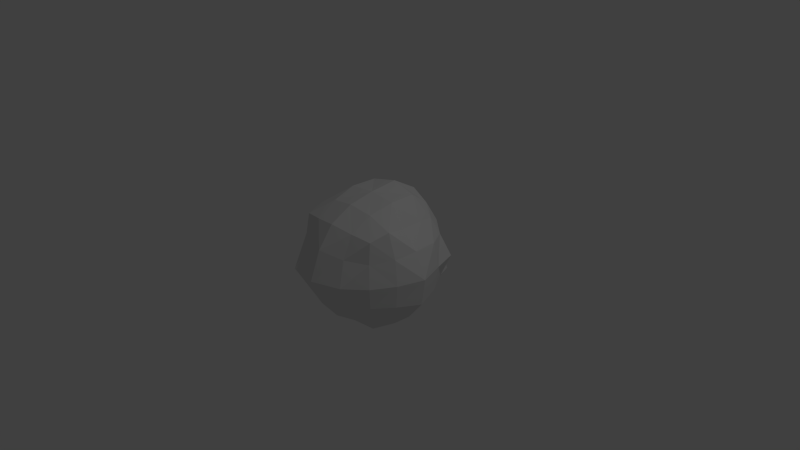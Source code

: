 # Source: sandGRain.blend  (saved by Blender 2.76.0; exported with 4.5.12 LTS)
import bpy
from mathutils import Matrix  # noqa: F401  (used for matrix-valued properties, if any)

bpy.ops.wm.read_factory_settings(use_empty=True)
scene = bpy.context.scene
scene.name = 'Scene'

# ---- collections
col_collection_1 = bpy.data.collections.new('Collection 1'); scene.collection.children.link(col_collection_1)

# ---- materials (node trees are filled in below, after node groups)
mat_material = bpy.data.materials.new('Material')
mat_material.alpha_threshold = 0.0
mat_material.use_transparent_shadow = False
mat_material.roughness = 0.5
mat_material.line_color = (0.0, 0.0, 0.0, 1.0)

# ---- material node trees

# ---- world
world_world = bpy.data.worlds.new('World'); scene.world = world_world
world_world.color = (0.05088, 0.05088, 0.05088)
world_world.use_sun_shadow = False
world_world.sun_shadow_jitter_overblur = 0.0
world_world.cycles.sampling_method = 'MANUAL'
world_world.cycles.sample_map_resolution = 256

# ---- cameras
cam_camera = bpy.data.cameras.new('Camera')
cam_camera.clip_end = 100.0
cam_camera.lens = 35.0
cam_camera.sensor_width = 32.0
cam_camera.sensor_height = 18.0
cam_camera.ortho_scale = 7.314
cam_camera.dof.focus_distance = 0.0
cam_camera.dof.aperture_fstop = 128.0

# ---- lights
light_lamp = bpy.data.lights.new('Lamp', 'POINT')
light_lamp.transmission_factor = 0.0
light_lamp.cutoff_distance = 30.0
light_lamp.energy = 100.0
light_lamp.shadow_buffer_clip_start = 1.001
light_lamp.shadow_soft_size = 0.1
light_lamp.shadow_maximum_resolution = 0.006
light_lamp.use_absolute_resolution = True
light_lamp.cycles.use_multiple_importance_sampling = False

# ---- meshes
me_cube = bpy.data.meshes.new('Cube')
me_cube.from_pydata([(4.54e-08, -0.0004275, -0.9165), (0.3757, 0.0007476, -0.8784), (-2.326e-08, -0.3525, -0.8248), (-0.3757, 0.0007477, -0.8784), (1.043e-07, 0.3507, -0.8194), (0.3345, 0.3322, -0.7846), (0.3466, -0.3483, -0.8173), (-0.3466, -0.3483, -0.8173), (-0.3345, 0.3322, -0.7846), (-1.177e-07, 6.677e-06, 0.8832), (0.0, 0.3841, 0.9159), (-0.3629, 0.0001066, 0.8483), (-2.235e-07, -0.3507, 0.8194), (0.3629, 0.0001063, 0.8483), (0.3539, 0.3521, 0.8413), (-0.3539, 0.3521, 0.8413), (-0.3282, -0.3276, 0.7663), (0.3351, -0.3338, 0.7764), (0.9381, 0.0006733, -0.001369), (0.8215, 0.3515, 0.0001105), (0.7866, -0.003346, 0.3408), (0.8194, -0.3507, 0.0), (0.8787, -4.846e-05, -0.3733), (0.7765, 0.329, -0.3312), (0.7644, 0.3266, 0.3264), (0.7664, -0.3275, 0.3282), (0.765, -0.3266, -0.3268), (-0.008213, -1.015, -0.0006678), (0.3778, -0.8811, -0.0006388), (-0.003731, -0.87, 0.3754), (-0.4073, -0.9568, 0.001631), (-2.07e-07, -0.8713, -0.3624), (0.3337, -0.784, -0.3326), (0.3264, -0.7639, 0.3264), (-0.3264, -0.7639, 0.3264), (-0.3337, -0.784, -0.3326), (-0.9381, 0.0006738, -0.001369), (-0.8194, -0.3507, 0.0), (-0.7866, -0.003346, 0.3408), (-0.8209, 0.3511, 0.0002163), (-0.8787, -4.807e-05, -0.3733), (-0.765, -0.3266, -0.3268), (-0.7639, -0.3264, 0.3264), (-0.7644, 0.3266, 0.3264), (-0.7761, 0.3287, -0.3311), (1.963e-07, 0.8785, 0.0), (0.3664, 0.8549, -0.004532), (0.002415, 0.8918, -0.38), (-0.3507, 0.8194, 0.0), (-9.744e-06, 0.8278, 0.3559), (0.3422, 0.798, 0.3456), (0.4173, 0.9343, -0.4014), (-0.3584, 0.8325, -0.3569), (-0.3422, 0.798, 0.3456), (0.599, 0.3021, -0.599), (0.6498, -0.0005312, -0.6532), (0.599, -0.3021, -0.599), (0.3039, 0.6022, -0.6012), (1.463e-07, 0.6435, -0.6434), (-0.3023, 0.6002, -0.5996), (0.6084, 0.6081, -0.3061), (0.7067, 0.6986, -0.008971), (0.599, 0.599, 0.3021), (0.3021, -0.599, -0.599), (-9.872e-08, -0.6432, -0.6432), (-0.3021, -0.599, -0.599), (0.599, -0.599, -0.3021), (0.6432, -0.6432, 0.0), (0.5996, -0.5994, 0.3025), (-0.599, -0.3021, -0.599), (-0.6498, -0.0005309, -0.6532), (-0.599, 0.3021, -0.599), (-0.599, -0.599, -0.3021), (-0.6467, -0.6476, 7.103e-05), (-0.5996, -0.5994, 0.3025), (-0.5992, 0.5993, -0.3023), (-0.6432, 0.6432, 0.0), (-0.599, 0.599, 0.3021), (0.5664, 0.2841, 0.5707), (0.5643, -0.009718, 0.5648), (0.6698, -0.3388, 0.6693), (0.3205, 0.6334, 0.6329), (-0.001047, 0.7241, 0.7143), (-0.3205, 0.6334, 0.6329), (0.3132, -0.6137, 0.6141), (-0.002284, -0.6578, 0.6563), (-0.3128, -0.6134, 0.6135), (-0.6286, -0.3199, 0.6305), (-0.5643, -0.009712, 0.5648), (-0.5664, 0.2841, 0.5707), (0.5068, 0.5051, -0.5061), (0.5093, -0.5093, -0.5093), (-0.5093, -0.5093, -0.5093), (-0.5066, 0.5048, -0.5059), (0.5147, 0.5209, 0.5192), (0.5796, -0.558, 0.5768), (-0.5787, -0.5573, 0.5755), (-0.5147, 0.5209, 0.5192)], [], [(0, 4, 5, 1), (1, 5, 54, 55), (4, 58, 57, 5), (5, 57, 90, 54), (0, 1, 6, 2), (2, 6, 63, 64), (1, 55, 56, 6), (6, 56, 91, 63), (0, 2, 7, 3), (3, 7, 69, 70), (2, 64, 65, 7), (7, 65, 92, 69), (0, 3, 8, 4), (4, 8, 59, 58), (3, 70, 71, 8), (8, 71, 93, 59), (9, 13, 14, 10), (10, 14, 81, 82), (13, 79, 78, 14), (14, 78, 94, 81), (9, 10, 15, 11), (11, 15, 89, 88), (10, 82, 83, 15), (15, 83, 97, 89), (9, 11, 16, 12), (12, 16, 86, 85), (11, 88, 87, 16), (16, 87, 96, 86), (9, 12, 17, 13), (13, 17, 80, 79), (12, 85, 84, 17), (17, 84, 95, 80), (18, 22, 23, 19), (19, 23, 60, 61), (22, 55, 54, 23), (23, 54, 90, 60), (18, 19, 24, 20), (20, 24, 78, 79), (19, 61, 62, 24), (24, 62, 94, 78), (18, 20, 25, 21), (21, 25, 68, 67), (20, 79, 80, 25), (25, 80, 95, 68), (18, 21, 26, 22), (22, 26, 56, 55), (21, 67, 66, 26), (26, 66, 91, 56), (27, 31, 32, 28), (28, 32, 66, 67), (31, 64, 63, 32), (32, 63, 91, 66), (27, 28, 33, 29), (29, 33, 84, 85), (28, 67, 68, 33), (33, 68, 95, 84), (27, 29, 34, 30), (30, 34, 74, 73), (29, 85, 86, 34), (34, 86, 96, 74), (27, 30, 35, 31), (31, 35, 65, 64), (30, 73, 72, 35), (35, 72, 92, 65), (36, 40, 41, 37), (37, 41, 72, 73), (40, 70, 69, 41), (41, 69, 92, 72), (36, 37, 42, 38), (38, 42, 87, 88), (37, 73, 74, 42), (42, 74, 96, 87), (36, 38, 43, 39), (39, 43, 77, 76), (38, 88, 89, 43), (43, 89, 97, 77), (36, 39, 44, 40), (40, 44, 71, 70), (39, 76, 75, 44), (44, 75, 93, 71), (45, 49, 50, 46), (46, 50, 62, 61), (49, 82, 81, 50), (50, 81, 94, 62), (45, 46, 51, 47), (47, 51, 57, 58), (46, 61, 60, 51), (51, 60, 90, 57), (45, 47, 52, 48), (48, 52, 75, 76), (47, 58, 59, 52), (52, 59, 93, 75), (45, 48, 53, 49), (49, 53, 83, 82), (48, 76, 77, 53), (53, 77, 97, 83)])
_uv = me_cube.uv_layers.new(name='UVMap')
_uv.uv.foreach_set('vector', [0.3107, 0.2339, 0.3336, 0.3479, 0.441, 0.32, 0.4327, 0.2098, 0.4327, 0.2098, 0.441, 0.32, 0.5249, 0.293, 0.5216, 0.1915, 0.3336, 0.3479, 0.3527, 0.443, 0.4487, 0.4097, 0.441, 0.32, 0.441, 0.32, 0.4487, 0.4097, 0.5082, 0.3649, 0.5249, 0.293, 0.3107, 0.2339, 0.4327, 0.2098, 0.4005, 0.09836, 0.2877, 0.1196, 0.2877, 0.1196, 0.4005, 0.09836, 0.3697, 0.01987, 0.2687, 0.02522, 0.4327, 0.2098, 0.5216, 0.1915, 0.4854, 0.09687, 0.4005, 0.09836, 0.4005, 0.09836, 0.4854, 0.09687, 0.4428, 0.03547, 0.3697, 0.01987, 0.3107, 0.2339, 0.2877, 0.1196, 0.1755, 0.1436, 0.1888, 0.2588, 0.1888, 0.2588, 0.1755, 0.1436, 0.09654, 0.1751, 0.09973, 0.2763, 0.2877, 0.1196, 0.2687, 0.02522, 0.1735, 0.05932, 0.1755, 0.1436, 0.1755, 0.1436, 0.1735, 0.05932, 0.1121, 0.102, 0.09654, 0.1751, 0.3107, 0.2339, 0.1888, 0.2588, 0.2238, 0.3637, 0.3336, 0.3479, 0.3336, 0.3479, 0.2238, 0.3637, 0.2518, 0.4486, 0.3527, 0.443, 0.1888, 0.2588, 0.09973, 0.2763, 0.136, 0.3712, 0.2238, 0.3637, 0.2238, 0.3637, 0.136, 0.3712, 0.1792, 0.431, 0.2518, 0.4486, 0.752, 0.7299, 0.6344, 0.7546, 0.6133, 0.64, 0.7258, 0.6055, 0.7258, 0.6055, 0.6133, 0.64, 0.605, 0.5465, 0.703, 0.4952, 0.7984, 0.4948, 0.7856, 0.4018, 0.8827, 0.3939, 0.9141, 0.4808, 0.9141, 0.4808, 0.8827, 0.3939, 0.9589, 0.369, 0.9998, 0.4027, 0.752, 0.7299, 0.7258, 0.6055, 0.8427, 0.5917, 0.8696, 0.7051, 0.3661, 0.5094, 0.4799, 0.4842, 0.4402, 0.4008, 0.3444, 0.418, 0.7258, 0.6055, 0.703, 0.4952, 0.8127, 0.5028, 0.8427, 0.5917, 0.4799, 0.4842, 0.5577, 0.3982, 0.5137, 0.3686, 0.4402, 0.4008, 0.752, 0.7299, 0.8696, 0.7051, 0.8807, 0.8137, 0.7759, 0.8436, 0.7759, 0.8436, 0.8807, 0.8137, 0.8952, 0.9074, 0.7976, 0.9429, 0.8696, 0.7051, 0.9355, 0.6946, 0.9775, 0.7907, 0.8807, 0.8137, 0.8807, 0.8137, 0.9775, 0.7907, 0.9775, 0.8711, 0.8952, 0.9074, 0.752, 0.7299, 0.7759, 0.8436, 0.6662, 0.8609, 0.6344, 0.7546, 0.6344, 0.7546, 0.6662, 0.8609, 0.558, 0.8854, 0.5698, 0.7715, 0.7759, 0.8436, 0.7976, 0.9429, 0.6924, 0.9502, 0.6662, 0.8609, 0.6662, 0.8609, 0.6924, 0.9502, 0.6022, 0.9503, 0.558, 0.8854, 0.7701, 0.2149, 0.7575, 0.09238, 0.8673, 0.09523, 0.8858, 0.2036, 0.8858, 0.2036, 0.8673, 0.09523, 0.9601, 0.09417, 0.9998, 0.189, 0.7575, 0.09238, 0.7479, 0.0001882, 0.8495, 0.007924, 0.8673, 0.09523, 0.8673, 0.09523, 0.8495, 0.007924, 0.9194, 0.03172, 0.9601, 0.09417, 0.7701, 0.2149, 0.8858, 0.2036, 0.8885, 0.312, 0.7803, 0.3277, 0.7803, 0.3277, 0.8885, 0.312, 0.8827, 0.3939, 0.7856, 0.4018, 0.8858, 0.2036, 0.9998, 0.189, 0.9774, 0.2949, 0.8885, 0.312, 0.8885, 0.312, 0.9774, 0.2949, 0.9589, 0.369, 0.8827, 0.3939, 0.7701, 0.2149, 0.7803, 0.3277, 0.673, 0.3344, 0.6544, 0.2271, 0.6544, 0.2271, 0.673, 0.3344, 0.5826, 0.3351, 0.558, 0.2369, 0.7803, 0.3277, 0.7856, 0.4018, 0.6807, 0.4472, 0.673, 0.3344, 0.673, 0.3344, 0.6807, 0.4472, 0.6054, 0.424, 0.5826, 0.3351, 0.7701, 0.2149, 0.6544, 0.2271, 0.6514, 0.1186, 0.7575, 0.09238, 0.7575, 0.09238, 0.6514, 0.1186, 0.6504, 0.02812, 0.7479, 0.0001882, 0.6544, 0.2271, 0.558, 0.2369, 0.5625, 0.1359, 0.6514, 0.1186, 0.6514, 0.1186, 0.5625, 0.1359, 0.5852, 0.0646, 0.6504, 0.02812, 0.308, 0.2344, 0.2871, 0.1164, 0.3973, 0.1043, 0.4333, 0.2092, 0.4333, 0.2092, 0.3973, 0.1043, 0.4854, 0.09687, 0.5195, 0.1921, 0.2871, 0.1164, 0.2687, 0.02522, 0.3697, 0.01987, 0.3973, 0.1043, 0.3973, 0.1043, 0.3697, 0.01987, 0.4428, 0.03547, 0.4854, 0.09687, 0.308, 0.2344, 0.4333, 0.2092, 0.438, 0.3187, 0.334, 0.3562, 0.334, 0.3562, 0.438, 0.3187, 0.4525, 0.413, 0.3528, 0.4473, 0.4333, 0.2092, 0.5195, 0.1921, 0.5251, 0.2931, 0.438, 0.3187, 0.438, 0.3187, 0.5251, 0.2931, 0.5366, 0.3835, 0.4525, 0.413, 0.308, 0.2344, 0.334, 0.3562, 0.2261, 0.3613, 0.1786, 0.2612, 0.1786, 0.2612, 0.2261, 0.3613, 0.1358, 0.3714, 0.1008, 0.2763, 0.334, 0.3562, 0.3528, 0.4473, 0.2492, 0.4536, 0.2261, 0.3613, 0.2261, 0.3613, 0.2492, 0.4536, 0.1604, 0.4587, 0.1358, 0.3714, 0.308, 0.2344, 0.1786, 0.2612, 0.1807, 0.1479, 0.2871, 0.1164, 0.2871, 0.1164, 0.1807, 0.1479, 0.1735, 0.05932, 0.2687, 0.02522, 0.0001882, 0.297, 0.1005, 0.2764, 0.09654, 0.1751, 0.03448, 0.1773, 0.1807, 0.1479, 0.09654, 0.1751, 0.1121, 0.102, 0.1735, 0.05932, 0.3108, 0.2336, 0.2863, 0.1129, 0.1833, 0.1493, 0.1969, 0.2569, 0.1969, 0.2569, 0.1833, 0.1493, 0.09654, 0.1751, 0.1005, 0.2764, 0.2863, 0.1129, 0.2679, 0.02204, 0.1735, 0.05932, 0.1833, 0.1493, 0.1833, 0.1493, 0.1735, 0.05932, 0.1121, 0.102, 0.09654, 0.1751, 0.3108, 0.2336, 0.1969, 0.2569, 0.2261, 0.3613, 0.3319, 0.3449, 0.3319, 0.3449, 0.2261, 0.3613, 0.248, 0.4596, 0.3444, 0.418, 0.1969, 0.2569, 0.1005, 0.2764, 0.1359, 0.3714, 0.2261, 0.3613, 0.2261, 0.3613, 0.1359, 0.3714, 0.1674, 0.4573, 0.248, 0.4596, 0.3108, 0.2336, 0.3319, 0.3449, 0.438, 0.3187, 0.4247, 0.2112, 0.4247, 0.2112, 0.438, 0.3187, 0.5249, 0.293, 0.5195, 0.1921, 0.3319, 0.3449, 0.3444, 0.418, 0.4402, 0.4008, 0.438, 0.3187, 0.438, 0.3187, 0.4402, 0.4008, 0.5137, 0.3686, 0.5249, 0.293, 0.3108, 0.2336, 0.4247, 0.2112, 0.3958, 0.1051, 0.2863, 0.1129, 0.2863, 0.1129, 0.3958, 0.1051, 0.3697, 0.01987, 0.2679, 0.02204, 0.4247, 0.2112, 0.5195, 0.1921, 0.4856, 0.09679, 0.3958, 0.1051, 0.3958, 0.1051, 0.4856, 0.09679, 0.4416, 0.03685, 0.3697, 0.01987, 0.2204, 0.7251, 0.259, 0.8365, 0.3649, 0.7962, 0.3346, 0.684, 0.3346, 0.684, 0.3649, 0.7962, 0.4406, 0.7548, 0.4406, 0.6458, 0.259, 0.8365, 0.2975, 0.9488, 0.3893, 0.8884, 0.3649, 0.7962, 0.3649, 0.7962, 0.3893, 0.8884, 0.4378, 0.8318, 0.4406, 0.7548, 0.2204, 0.7251, 0.3346, 0.684, 0.3075, 0.5543, 0.18, 0.6059, 0.3697, 0.5234, 0.5072, 0.5101, 0.4487, 0.4097, 0.3527, 0.443, 0.3346, 0.684, 0.4406, 0.6458, 0.3777, 0.5634, 0.3075, 0.5543, 0.5072, 0.5101, 0.5479, 0.3917, 0.5082, 0.3649, 0.4487, 0.4097, 0.2204, 0.7251, 0.18, 0.6059, 0.06964, 0.6522, 0.1107, 0.7631, 0.1107, 0.7631, 0.06964, 0.6522, 0.0001882, 0.6954, 0.01916, 0.7948, 0.18, 0.6059, 0.1507, 0.5238, 0.06089, 0.5702, 0.06964, 0.6522, 0.5577, 0.06382, 0.4664, 0.0001882, 0.4416, 0.03685, 0.4856, 0.09679, 0.2204, 0.7251, 0.1107, 0.7631, 0.1508, 0.8703, 0.259, 0.8365, 0.259, 0.8365, 0.1508, 0.8703, 0.1887, 0.9579, 0.2975, 0.9488, 0.1107, 0.7631, 0.01916, 0.7948, 0.06572, 0.8846, 0.1508, 0.8703, 0.1508, 0.8703, 0.06572, 0.8846, 0.1156, 0.9434, 0.1887, 0.9579])
me_cube.materials.append(mat_material)
me_cube.use_remesh_preserve_volume = False
me_cube.use_remesh_preserve_attributes = False
me_cube.use_mirror_vertex_groups = False
me_cube.update()

# ---- objects
ob_cube = bpy.data.objects.new('Cube', me_cube)
ob_lamp = bpy.data.objects.new('Lamp', light_lamp)
ob_camera = bpy.data.objects.new('Camera', cam_camera)

# ---- transforms, parenting, visibility, modifiers, constraints
ob_cube.location = (0.0, 0.0, 0.0)
ob_cube.lock_rotations_4d = False
ob_cube.empty_display_type = 'ARROWS'
ob_cube.lineart.crease_threshold = 0.0
ob_lamp.location = (4.076, 1.005, 5.904)
ob_lamp.rotation_euler = (0.6503, 0.05522, 1.866)
ob_lamp.lock_rotations_4d = False
ob_lamp.empty_display_type = 'ARROWS'
ob_lamp.color = (0.0, 0.0, 0.0, 0.0)
ob_lamp.lineart.crease_threshold = 0.0
ob_camera.location = (7.481, -6.508, 5.344)
ob_camera.rotation_euler = (1.109, 0.01082, 0.8149)
ob_camera.lock_rotations_4d = False
ob_camera.empty_display_type = 'ARROWS'
ob_camera.color = (0.0, 0.0, 0.0, 0.0)
ob_camera.display_type = 'WIRE'
ob_camera.lineart.crease_threshold = 0.0

# ---- collection membership
col_collection_1.objects.link(ob_cube)
col_collection_1.objects.link(ob_lamp)
col_collection_1.objects.link(ob_camera)

# ---- scene / render settings (as saved in the file)
scene.camera = ob_camera
scene.frame_start = 1; scene.frame_end = 250; scene.frame_set(1)
scene.render.engine = 'BLENDER_EEVEE_NEXT'
scene.render.resolution_percentage = 50
scene.render.dither_intensity = 0.0
scene.cycles.use_denoising = False
scene.cycles.samples = 10
scene.cycles.sampling_pattern = 'TABULATED_SOBOL'
scene.cycles.light_sampling_threshold = 0.0
scene.cycles.use_adaptive_sampling = False
scene.cycles.use_light_tree = False
scene.cycles.blur_glossy = 0.0
scene.cycles.pixel_filter_type = 'GAUSSIAN'
scene.cycles.sample_clamp_indirect = 0.0
scene.view_settings.view_transform = 'Standard'
bpy.context.view_layer.update()
